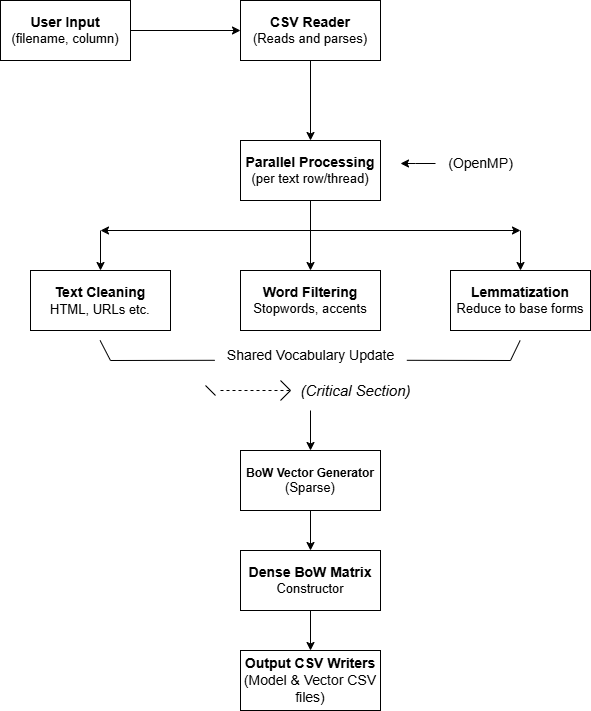

The diagram above was exported from draw.io. Its source (the exported page's mxGraphModel, read from the mxfile embedded in the PNG):
<mxGraphModel dx="788" dy="418" grid="1" gridSize="10" guides="1" tooltips="1" connect="1" arrows="1" fold="1" page="1" pageScale="1" pageWidth="850" pageHeight="1100" math="0" shadow="0">
  <root>
    <mxCell id="0" />
    <mxCell id="1" parent="0" />
    <mxCell id="a1UGW6aaPHQ_I4-QvdbR-11" style="edgeStyle=orthogonalEdgeStyle;rounded=0;orthogonalLoop=1;jettySize=auto;html=1;entryX=0;entryY=0.5;entryDx=0;entryDy=0;" edge="1" parent="1" source="a1UGW6aaPHQ_I4-QvdbR-1" target="a1UGW6aaPHQ_I4-QvdbR-3">
      <mxGeometry relative="1" as="geometry" />
    </mxCell>
    <mxCell id="a1UGW6aaPHQ_I4-QvdbR-1" value="&lt;b style=&quot;&quot;&gt;&lt;font style=&quot;font-size: 14px;&quot;&gt;User Input&lt;/font&gt;&lt;/b&gt;&lt;div&gt;&lt;font style=&quot;font-size: 13px;&quot;&gt;(&lt;span style=&quot;background-color: transparent;&quot;&gt;filename, column)&lt;/span&gt;&lt;/font&gt;&lt;/div&gt;" style="rounded=0;whiteSpace=wrap;html=1;" vertex="1" parent="1">
      <mxGeometry x="50" y="160" width="130" height="60" as="geometry" />
    </mxCell>
    <mxCell id="a1UGW6aaPHQ_I4-QvdbR-13" style="edgeStyle=orthogonalEdgeStyle;rounded=0;orthogonalLoop=1;jettySize=auto;html=1;entryX=0.5;entryY=0;entryDx=0;entryDy=0;" edge="1" parent="1" source="a1UGW6aaPHQ_I4-QvdbR-2" target="a1UGW6aaPHQ_I4-QvdbR-5">
      <mxGeometry relative="1" as="geometry" />
    </mxCell>
    <mxCell id="a1UGW6aaPHQ_I4-QvdbR-2" value="&lt;font style=&quot;font-size: 14px;&quot;&gt;&lt;b&gt;Parallel Processing&lt;/b&gt;&lt;/font&gt;&lt;div&gt;&lt;font style=&quot;font-size: 13px;&quot;&gt;(per text row/thread)&lt;/font&gt;&lt;/div&gt;" style="rounded=0;whiteSpace=wrap;html=1;" vertex="1" parent="1">
      <mxGeometry x="290" y="300" width="140" height="60" as="geometry" />
    </mxCell>
    <mxCell id="a1UGW6aaPHQ_I4-QvdbR-12" style="edgeStyle=orthogonalEdgeStyle;rounded=0;orthogonalLoop=1;jettySize=auto;html=1;entryX=0.5;entryY=0;entryDx=0;entryDy=0;" edge="1" parent="1" source="a1UGW6aaPHQ_I4-QvdbR-3" target="a1UGW6aaPHQ_I4-QvdbR-2">
      <mxGeometry relative="1" as="geometry" />
    </mxCell>
    <mxCell id="a1UGW6aaPHQ_I4-QvdbR-3" value="&lt;b style=&quot;&quot;&gt;&lt;font style=&quot;font-size: 14px;&quot;&gt;CSV Reader&lt;/font&gt;&lt;/b&gt;&lt;div&gt;&lt;font style=&quot;font-size: 13px;&quot;&gt;(Reads and parses)&lt;/font&gt;&lt;/div&gt;" style="rounded=0;whiteSpace=wrap;html=1;" vertex="1" parent="1">
      <mxGeometry x="290" y="160" width="140" height="60" as="geometry" />
    </mxCell>
    <mxCell id="a1UGW6aaPHQ_I4-QvdbR-4" value="&lt;font style=&quot;font-size: 14px;&quot;&gt;&lt;b&gt;Text Cleaning&lt;/b&gt;&lt;/font&gt;&lt;div&gt;&lt;font style=&quot;font-size: 13px;&quot;&gt;HTML, URLs etc&lt;/font&gt;&lt;font style=&quot;font-size: 14px;&quot;&gt;.&lt;/font&gt;&lt;/div&gt;" style="rounded=0;whiteSpace=wrap;html=1;" vertex="1" parent="1">
      <mxGeometry x="80" y="430" width="140" height="60" as="geometry" />
    </mxCell>
    <mxCell id="a1UGW6aaPHQ_I4-QvdbR-5" value="&lt;font style=&quot;font-size: 14px;&quot;&gt;&lt;b&gt;Word Filtering&lt;/b&gt;&lt;/font&gt;&lt;div&gt;&lt;font style=&quot;font-size: 13px;&quot;&gt;Stopwords, accents&lt;/font&gt;&lt;/div&gt;" style="rounded=0;whiteSpace=wrap;html=1;" vertex="1" parent="1">
      <mxGeometry x="290" y="430" width="140" height="60" as="geometry" />
    </mxCell>
    <mxCell id="a1UGW6aaPHQ_I4-QvdbR-6" value="&lt;font style=&quot;font-size: 14px;&quot;&gt;&lt;b&gt;Lemmatization&lt;/b&gt;&lt;/font&gt;&lt;div&gt;&lt;font style=&quot;font-size: 13px;&quot;&gt;Reduce to base forms&lt;/font&gt;&lt;/div&gt;" style="rounded=0;whiteSpace=wrap;html=1;" vertex="1" parent="1">
      <mxGeometry x="500" y="430" width="140" height="60" as="geometry" />
    </mxCell>
    <mxCell id="a1UGW6aaPHQ_I4-QvdbR-32" style="edgeStyle=orthogonalEdgeStyle;rounded=0;orthogonalLoop=1;jettySize=auto;html=1;entryX=0.5;entryY=0;entryDx=0;entryDy=0;" edge="1" parent="1" source="a1UGW6aaPHQ_I4-QvdbR-7" target="a1UGW6aaPHQ_I4-QvdbR-9">
      <mxGeometry relative="1" as="geometry" />
    </mxCell>
    <mxCell id="a1UGW6aaPHQ_I4-QvdbR-7" value="&lt;font&gt;&lt;b style=&quot;&quot;&gt;BoW Vector Generator&lt;/b&gt; &lt;font style=&quot;font-size: 13px;&quot;&gt;(Sparse)&lt;/font&gt;&lt;/font&gt;" style="rounded=0;whiteSpace=wrap;html=1;" vertex="1" parent="1">
      <mxGeometry x="290" y="610" width="140" height="60" as="geometry" />
    </mxCell>
    <mxCell id="a1UGW6aaPHQ_I4-QvdbR-8" value="&lt;b style=&quot;&quot;&gt;&lt;font style=&quot;font-size: 14px;&quot;&gt;Output CSV Writers&lt;/font&gt;&lt;/b&gt;&lt;div&gt;&lt;font style=&quot;font-size: 14px;&quot;&gt;(Model &amp;amp; Vector CSV files)&lt;/font&gt;&lt;/div&gt;" style="rounded=0;whiteSpace=wrap;html=1;" vertex="1" parent="1">
      <mxGeometry x="290" y="810" width="140" height="60" as="geometry" />
    </mxCell>
    <mxCell id="a1UGW6aaPHQ_I4-QvdbR-33" style="edgeStyle=orthogonalEdgeStyle;rounded=0;orthogonalLoop=1;jettySize=auto;html=1;entryX=0.5;entryY=0;entryDx=0;entryDy=0;" edge="1" parent="1" source="a1UGW6aaPHQ_I4-QvdbR-9" target="a1UGW6aaPHQ_I4-QvdbR-8">
      <mxGeometry relative="1" as="geometry" />
    </mxCell>
    <mxCell id="a1UGW6aaPHQ_I4-QvdbR-9" value="&lt;font style=&quot;font-size: 14px;&quot;&gt;&lt;b&gt;Dense BoW Matrix&lt;/b&gt; &lt;/font&gt;&lt;font style=&quot;font-size: 13px;&quot;&gt;Constructor&lt;/font&gt;" style="rounded=0;whiteSpace=wrap;html=1;" vertex="1" parent="1">
      <mxGeometry x="290" y="710" width="140" height="60" as="geometry" />
    </mxCell>
    <mxCell id="a1UGW6aaPHQ_I4-QvdbR-14" value="" style="endArrow=classic;html=1;rounded=0;" edge="1" parent="1">
      <mxGeometry width="50" height="50" relative="1" as="geometry">
        <mxPoint x="360" y="390" as="sourcePoint" />
        <mxPoint x="150" y="390" as="targetPoint" />
      </mxGeometry>
    </mxCell>
    <mxCell id="a1UGW6aaPHQ_I4-QvdbR-15" value="" style="endArrow=classic;html=1;rounded=0;" edge="1" parent="1">
      <mxGeometry width="50" height="50" relative="1" as="geometry">
        <mxPoint x="360" y="390" as="sourcePoint" />
        <mxPoint x="570" y="390" as="targetPoint" />
      </mxGeometry>
    </mxCell>
    <mxCell id="a1UGW6aaPHQ_I4-QvdbR-16" value="" style="endArrow=classic;html=1;rounded=0;" edge="1" parent="1">
      <mxGeometry width="50" height="50" relative="1" as="geometry">
        <mxPoint x="150" y="390" as="sourcePoint" />
        <mxPoint x="150" y="430" as="targetPoint" />
      </mxGeometry>
    </mxCell>
    <mxCell id="a1UGW6aaPHQ_I4-QvdbR-17" value="" style="endArrow=classic;html=1;rounded=0;entryX=0.5;entryY=0;entryDx=0;entryDy=0;" edge="1" parent="1" target="a1UGW6aaPHQ_I4-QvdbR-6">
      <mxGeometry width="50" height="50" relative="1" as="geometry">
        <mxPoint x="570" y="390" as="sourcePoint" />
        <mxPoint x="660" y="180" as="targetPoint" />
      </mxGeometry>
    </mxCell>
    <mxCell id="a1UGW6aaPHQ_I4-QvdbR-18" value="" style="endArrow=none;html=1;rounded=0;" edge="1" parent="1">
      <mxGeometry width="50" height="50" relative="1" as="geometry">
        <mxPoint x="160" y="520" as="sourcePoint" />
        <mxPoint x="149.62" y="500" as="targetPoint" />
      </mxGeometry>
    </mxCell>
    <mxCell id="a1UGW6aaPHQ_I4-QvdbR-19" value="" style="endArrow=none;html=1;rounded=0;" edge="1" parent="1">
      <mxGeometry width="50" height="50" relative="1" as="geometry">
        <mxPoint x="560" y="520" as="sourcePoint" />
        <mxPoint x="569.62" y="500" as="targetPoint" />
      </mxGeometry>
    </mxCell>
    <mxCell id="a1UGW6aaPHQ_I4-QvdbR-20" value="" style="endArrow=none;html=1;rounded=0;entryX=-0.004;entryY=0.66;entryDx=0;entryDy=0;entryPerimeter=0;" edge="1" parent="1" target="a1UGW6aaPHQ_I4-QvdbR-22">
      <mxGeometry width="50" height="50" relative="1" as="geometry">
        <mxPoint x="160" y="520" as="sourcePoint" />
        <mxPoint x="260" y="521" as="targetPoint" />
      </mxGeometry>
    </mxCell>
    <mxCell id="a1UGW6aaPHQ_I4-QvdbR-21" value="" style="endArrow=none;html=1;rounded=0;exitX=1.007;exitY=0.66;exitDx=0;exitDy=0;exitPerimeter=0;" edge="1" parent="1" source="a1UGW6aaPHQ_I4-QvdbR-22">
      <mxGeometry width="50" height="50" relative="1" as="geometry">
        <mxPoint x="460" y="520" as="sourcePoint" />
        <mxPoint x="560" y="520" as="targetPoint" />
      </mxGeometry>
    </mxCell>
    <mxCell id="a1UGW6aaPHQ_I4-QvdbR-22" value="&lt;font style=&quot;font-size: 14px;&quot;&gt;Shared Vocabulary Update&lt;/font&gt;" style="text;html=1;align=center;verticalAlign=middle;resizable=0;points=[];autosize=1;strokeColor=none;fillColor=none;" vertex="1" parent="1">
      <mxGeometry x="265" y="500" width="190" height="30" as="geometry" />
    </mxCell>
    <mxCell id="a1UGW6aaPHQ_I4-QvdbR-23" value="&lt;i&gt;&lt;font style=&quot;font-size: 15px;&quot;&gt;(Critical Section)&lt;/font&gt;&lt;/i&gt;" style="text;html=1;align=center;verticalAlign=middle;resizable=0;points=[];autosize=1;strokeColor=none;fillColor=none;" vertex="1" parent="1">
      <mxGeometry x="340" y="535" width="130" height="30" as="geometry" />
    </mxCell>
    <mxCell id="a1UGW6aaPHQ_I4-QvdbR-24" value="" style="endArrow=none;html=1;rounded=0;" edge="1" parent="1">
      <mxGeometry width="50" height="50" relative="1" as="geometry">
        <mxPoint x="265" y="555" as="sourcePoint" />
        <mxPoint x="255" y="545" as="targetPoint" />
      </mxGeometry>
    </mxCell>
    <mxCell id="a1UGW6aaPHQ_I4-QvdbR-25" value="" style="endArrow=none;dashed=1;html=1;rounded=0;" edge="1" parent="1">
      <mxGeometry width="50" height="50" relative="1" as="geometry">
        <mxPoint x="270" y="550" as="sourcePoint" />
        <mxPoint x="340" y="550" as="targetPoint" />
      </mxGeometry>
    </mxCell>
    <mxCell id="a1UGW6aaPHQ_I4-QvdbR-30" value="" style="endArrow=none;html=1;rounded=0;" edge="1" parent="1">
      <mxGeometry width="50" height="50" relative="1" as="geometry">
        <mxPoint x="330" y="560" as="sourcePoint" />
        <mxPoint x="330" y="540" as="targetPoint" />
        <Array as="points">
          <mxPoint x="340" y="550" />
        </Array>
      </mxGeometry>
    </mxCell>
    <mxCell id="a1UGW6aaPHQ_I4-QvdbR-31" value="" style="endArrow=classic;html=1;rounded=0;entryX=0.5;entryY=0;entryDx=0;entryDy=0;" edge="1" parent="1" target="a1UGW6aaPHQ_I4-QvdbR-7">
      <mxGeometry width="50" height="50" relative="1" as="geometry">
        <mxPoint x="360" y="570" as="sourcePoint" />
        <mxPoint x="550" y="610" as="targetPoint" />
      </mxGeometry>
    </mxCell>
    <mxCell id="a1UGW6aaPHQ_I4-QvdbR-35" style="edgeStyle=orthogonalEdgeStyle;rounded=0;orthogonalLoop=1;jettySize=auto;html=1;" edge="1" parent="1" source="a1UGW6aaPHQ_I4-QvdbR-34">
      <mxGeometry relative="1" as="geometry">
        <mxPoint x="450" y="323" as="targetPoint" />
      </mxGeometry>
    </mxCell>
    <mxCell id="a1UGW6aaPHQ_I4-QvdbR-34" value="&lt;font style=&quot;font-size: 14px;&quot;&gt;(&lt;font style=&quot;&quot;&gt;OpenMP&lt;/font&gt;)&lt;/font&gt;" style="text;html=1;align=center;verticalAlign=middle;resizable=0;points=[];autosize=1;strokeColor=none;fillColor=none;" vertex="1" parent="1">
      <mxGeometry x="485" y="308" width="90" height="30" as="geometry" />
    </mxCell>
  </root>
</mxGraphModel>